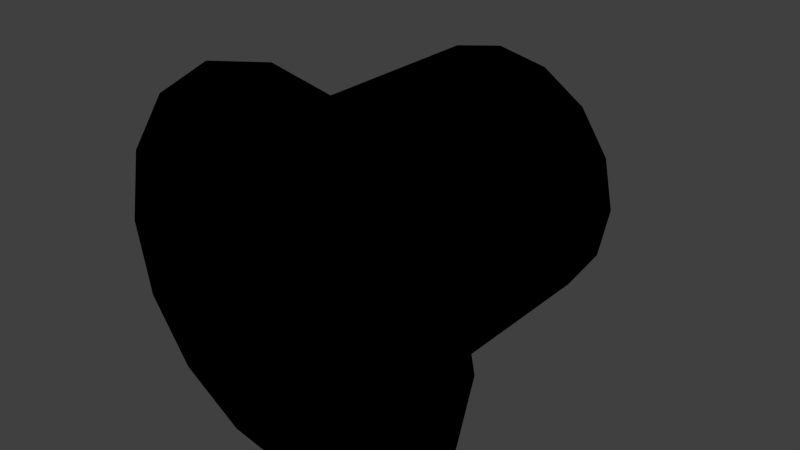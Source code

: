 # Source: TopHat.blend  (saved by Blender 2.69.0; exported with 4.5.12 LTS)
import bpy
from mathutils import Matrix  # noqa: F401  (used for matrix-valued properties, if any)

bpy.ops.wm.read_factory_settings(use_empty=True)
scene = bpy.context.scene
scene.name = 'Scene'

# ---- collections
col_collection_1 = bpy.data.collections.new('Collection 1'); scene.collection.children.link(col_collection_1)

# ---- materials (node trees are filled in below, after node groups)
mat_material_001 = bpy.data.materials.new('Material.001')
mat_material_001.alpha_threshold = 0.0
mat_material_001.use_transparent_shadow = False
mat_material_001.diffuse_color = (0.0, 0.0, 0.0, 1.0)
mat_material_001.roughness = 0.5
mat_material_001.specular_intensity = 0.1
mat_material_001.line_color = (0.0, 0.0, 0.0, 1.0)

# ---- material node trees

# ---- world
world_world = bpy.data.worlds.new('World'); scene.world = world_world
world_world.color = (0.05088, 0.05088, 0.05088)
world_world.use_sun_shadow = False
world_world.sun_shadow_jitter_overblur = 0.0
world_world.cycles.sampling_method = 'MANUAL'
world_world.cycles.sample_map_resolution = 256

# ---- meshes
me_circle = bpy.data.meshes.new('Circle')
me_circle.from_pydata([(3.331e-16, 8.941e-08, -1.5), (-0.574, 8.941e-08, -1.386), (-1.061, 8.941e-08, -1.061), (-1.386, 4.47e-08, -0.574), (-1.5, -5.329e-15, 6.557e-08), (-1.386, -4.47e-08, 0.574), (-1.061, -8.941e-08, 1.061), (-0.574, -8.941e-08, 1.386), (-2.265e-07, -8.941e-08, 1.5), (0.574, -8.941e-08, 1.386), (1.061, -8.941e-08, 1.061), (1.386, -4.47e-08, 0.574), (1.5, 1.332e-15, -1.789e-08), (1.386, 4.47e-08, -0.574), (1.061, 8.941e-08, -1.061), (0.574, 8.941e-08, -1.386), (2.28e-16, 6.12e-08, -1.027), (-0.3929, 6.12e-08, -0.9487), (-0.7261, 6.12e-08, -0.7261), (-0.9487, 3.06e-08, -0.3929), (-1.027, -3.648e-15, 4.488e-08), (-0.9487, -3.06e-08, 0.3929), (-0.7261, -6.12e-08, 0.7261), (-0.3929, -6.12e-08, 0.9487), (-1.55e-07, -6.12e-08, 1.027), (0.3929, -6.12e-08, 0.9487), (0.7261, -6.12e-08, 0.7261), (0.9487, -3.06e-08, 0.3929), (1.027, 9.12e-16, -1.224e-08), (0.9487, 3.06e-08, -0.3929), (0.7261, 6.12e-08, -0.7261), (0.3929, 6.12e-08, -0.9487), (2.28e-16, 2.3, -1.027), (-0.3929, 2.3, -0.9487), (-0.7261, 2.3, -0.7261), (-0.9487, 2.3, -0.3929), (-1.027, 2.3, 4.488e-08), (-0.9487, 2.3, 0.3929), (-0.7261, 2.3, 0.7261), (-0.3929, 2.3, 0.9487), (-1.55e-07, 2.3, 1.027), (0.3929, 2.3, 0.9487), (0.7261, 2.3, 0.7261), (0.9487, 2.3, 0.3929), (1.027, 2.3, -1.224e-08), (0.9487, 2.3, -0.3929), (0.7261, 2.3, -0.7261), (0.3929, 2.3, -0.9487), (0.0, 2.3, 0.0)], [], [(9, 10, 26, 25), (5, 6, 22, 21), (1, 2, 18, 17), (13, 14, 30, 29), (14, 15, 31, 30), (10, 11, 27, 26), (6, 7, 23, 22), (2, 3, 19, 18), (15, 0, 16, 31), (11, 12, 28, 27), (7, 8, 24, 23), (3, 4, 20, 19), (4, 5, 21, 20), (0, 1, 17, 16), (12, 13, 29, 28), (8, 9, 25, 24), (29, 30, 46, 45), (25, 26, 42, 41), (21, 22, 38, 37), (17, 18, 34, 33), (30, 31, 47, 46), (26, 27, 43, 42), (22, 23, 39, 38), (18, 19, 35, 34), (19, 20, 36, 35), (31, 16, 32, 47), (27, 28, 44, 43), (23, 24, 40, 39), (24, 25, 41, 40), (20, 21, 37, 36), (16, 17, 33, 32), (28, 29, 45, 44), (33, 34, 48), (45, 46, 48), (41, 42, 48), (37, 38, 48), (38, 39, 48), (34, 35, 48), (46, 47, 48), (42, 43, 48), (43, 44, 48), (39, 40, 48), (35, 36, 48), (47, 32, 48), (44, 45, 48), (40, 41, 48), (36, 37, 48), (32, 33, 48)])
me_circle.polygons.foreach_set('use_smooth', [0, 0, 0, 0, 0, 0, 0, 0, 0, 0, 0, 0, 0, 0, 0, 0, 1, 1, 1, 1, 1, 1, 1, 1, 1, 1, 1, 1, 1, 1, 1, 1, 0, 0, 0, 0, 0, 0, 0, 0, 0, 0, 0, 0, 0, 0, 0, 0])
me_circle.materials.append(mat_material_001)
me_circle.use_remesh_preserve_volume = False
me_circle.use_remesh_preserve_attributes = False
me_circle.use_mirror_vertex_groups = False
me_circle.update()

# ---- objects
ob_circle = bpy.data.objects.new('Circle', me_circle)

# ---- transforms, parenting, visibility, modifiers, constraints
ob_circle.location = (0.007248, 9.738e-10, -0.007248)
ob_circle.lineart.crease_threshold = 0.0

# ---- collection membership
col_collection_1.objects.link(ob_circle)

# ---- scene / render settings (as saved in the file)
scene.frame_start = 1; scene.frame_end = 250; scene.frame_set(1)
scene.render.engine = 'BLENDER_EEVEE_NEXT'
scene.render.image_settings.compression = 90
scene.render.resolution_percentage = 50
scene.render.dither_intensity = 0.0
scene.cycles.use_denoising = False
scene.cycles.samples = 10
scene.cycles.sampling_pattern = 'TABULATED_SOBOL'
scene.cycles.light_sampling_threshold = 0.0
scene.cycles.use_adaptive_sampling = False
scene.cycles.use_light_tree = False
scene.cycles.blur_glossy = 0.0
scene.cycles.volume_bounces = 1
scene.cycles.pixel_filter_type = 'GAUSSIAN'
scene.cycles.sample_clamp_indirect = 0.0
scene.view_settings.view_transform = 'Standard'
bpy.context.view_layer.update()

# ---- added for rendering (the .blend has no active camera and no usable light): camera, sun
cam_auto = bpy.data.cameras.new('AutoCamera')
cam_auto.lens = 50.0
cam_auto.sensor_width = 36.0
cam_auto.clip_end = 1000.0
ob_auto_camera = bpy.data.objects.new('AutoCamera', cam_auto)
scene.collection.objects.link(ob_auto_camera)
ob_auto_camera.location = (4.47236, -4.20813, 3.56484)
ob_auto_camera.rotation_euler = (1.09748, -7.21219e-08, 0.694738)
scene.camera = ob_auto_camera
light_auto_sun = bpy.data.lights.new('AutoSun', 'SUN')
light_auto_sun.energy = 3.0
light_auto_sun.angle = 0.0523599
ob_auto_sun = bpy.data.objects.new('AutoSun', light_auto_sun)
scene.collection.objects.link(ob_auto_sun)
ob_auto_sun.rotation_euler = (0.872665, 0.174533, 0.523599)
bpy.context.view_layer.update()
